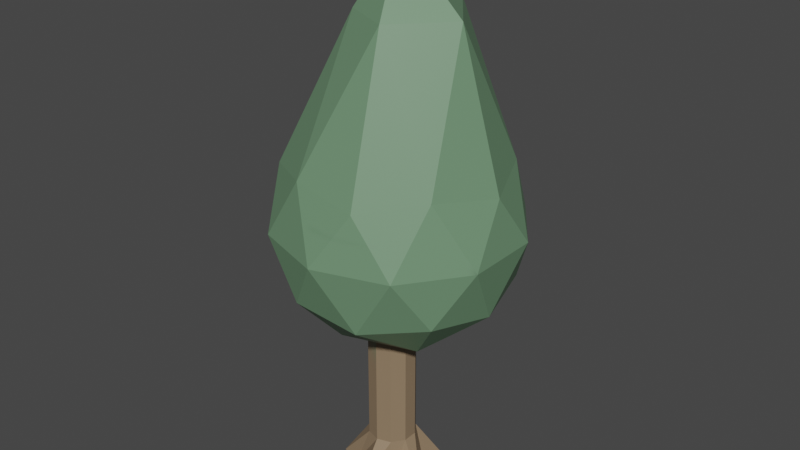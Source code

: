 # Source: small_tree.blend  (saved by Blender 2.93.20; exported with 4.5.12 LTS)
import bpy
from mathutils import Matrix  # noqa: F401  (used for matrix-valued properties, if any)

bpy.ops.wm.read_factory_settings(use_empty=True)
scene = bpy.context.scene
scene.name = 'Scene'

# ---- images (referenced by path relative to the original .blend; pixels are not part of the script)
import os
ASSET_DIR = os.environ.get("B2B_ASSET_DIR", "")  # directory of the original .blend (textures are referenced by path, not embedded)
HERE = os.path.dirname(os.path.abspath(__file__))  # packed textures are extracted next to this script under _unpacked/

def load_image(name, relpath, width, height, colorspace="sRGB"):
    """Load a texture the original file referenced (path relative to the .blend, or extracted next to this script)."""
    p = next((c for c in (os.path.join(HERE, relpath), os.path.join(ASSET_DIR, relpath)) if relpath and os.path.exists(c)), "")
    if p:
        img = bpy.data.images.load(p, check_existing=True)
        img.name = name
    else:  # same state as the original file: an image datablock whose file is absent (Cycles renders it pink)
        img = bpy.data.images.new(name, width, height)
        img.source = "FILE"
        img.filepath = "//" + (relpath or name)
    img.colorspace_settings.name = colorspace
    return img
img_small_tree_texture = load_image('small tree texture', '_unpacked/small_tree_texture.55ef3fa9.png', 1024, 1024, 'sRGB')

# ---- materials (node trees are filled in below, after node groups)
mat_small_tree_texture = bpy.data.materials.new('small tree texture')
mat_small_tree_texture.use_transparent_shadow = False

# ---- material node trees
mat_small_tree_texture.use_nodes = True; mat_small_tree_texture.node_tree.nodes.clear()
_N = mat_small_tree_texture.node_tree.nodes; _L = mat_small_tree_texture.node_tree.links
n0 = _N.new('ShaderNodeBsdfPrincipled'); n0.name = 'Principled BSDF'; n0.location = (10, 300)
n0.distribution = 'GGX'
n0.subsurface_method = 'BURLEY'
n0.inputs[3].default_value = 1.45
n0.inputs[27].default_value = (0.0, 0.0, 0.0, 1.0)
n0.inputs[28].default_value = 1.0
n1 = _N.new('ShaderNodeOutputMaterial'); n1.name = 'Material Output'; n1.location = (300, 300)
n2 = _N.new('ShaderNodeTexImage'); n2.name = 'Image Texture'; n2.location = (-280, 280)
n2.image = img_small_tree_texture
_L.new(n0.outputs[0], n1.inputs[0])
_L.new(n2.outputs[0], n0.inputs[0])
n1.is_active_output = True

# ---- world
world_world = bpy.data.worlds.new('World'); scene.world = world_world
world_world.use_nodes = True; world_world.node_tree.nodes.clear()
_N = world_world.node_tree.nodes; _L = world_world.node_tree.links
n0 = _N.new('ShaderNodeOutputWorld'); n0.name = 'World Output'; n0.location = (300, 300)
n1 = _N.new('ShaderNodeBackground'); n1.name = 'Background'; n1.location = (10, 300)
n1.inputs[0].default_value = (0.05088, 0.05088, 0.05088, 1.0)
_L.new(n1.outputs[0], n0.inputs[0])
n0.is_active_output = True
world_world.color = (0.05088, 0.05088, 0.05088)
world_world.use_sun_shadow = False
world_world.sun_shadow_jitter_overblur = 0.0

# ---- meshes
me_icosphere_014 = bpy.data.meshes.new('Icosphere.014')
me_icosphere_014.from_pydata([(1.173e-09, -4.105e-09, -2.363), (1.322, -0.9602, -1.354), (-0.5048, -1.554, -1.354), (-1.634, -4.105e-09, -1.354), (-0.5048, 1.554, -1.354), (1.322, 0.9602, -1.354), (0.5048, -1.554, 0.2797), (-1.322, -0.9602, 0.2797), (-1.322, 0.9602, 0.2797), (0.5048, 1.554, 0.2797), (1.634, -4.105e-09, 0.2797), (1.173e-09, -4.105e-09, 3.372), (-0.2967, -0.9132, -2.091), (0.7768, -0.5644, -2.091), (0.4801, -1.478, -1.497), (1.554, -4.105e-09, -1.497), (0.7768, 0.5644, -2.091), (-0.9602, -4.105e-09, -2.091), (-1.257, -0.9132, -1.497), (-0.2967, 0.9132, -2.091), (-1.257, 0.9132, -1.497), (0.4801, 1.478, -1.497), (1.737, -0.5644, -0.5371), (1.737, 0.5644, -0.5371), (1.173e-09, -1.826, -0.5371), (1.074, -1.478, -0.5371), (-1.737, -0.5644, -0.5371), (-1.074, -1.478, -0.5371), (-1.074, 1.478, -0.5371), (-1.737, 0.5644, -0.5371), (1.074, 1.478, -0.5371), (1.173e-09, 1.826, -0.5371), (1.257, -0.9132, 0.4231), (-0.4801, -1.478, 0.4231), (-1.554, -4.105e-09, 0.4231), (-0.4801, 1.478, 0.4231), (1.257, 0.9132, 0.4231), (0.2967, -0.7434, 2.451), (0.9922, -4.105e-09, 2.451), (-0.4481, -0.3902, 2.451), (-0.7768, 0.18, 2.451), (0.2967, 0.9132, 2.451), (0.4698, 0.4566, -4.62), (0.005332, 0.3793, -4.62), (-4.395e-09, 0.1854, -3.984), (-4.395e-09, 0.1854, 0.4553), (0.2106, 0.1169, -3.984), (0.2106, 0.1169, 0.4553), (0.3407, -0.0622, -3.984), (0.3407, -0.0622, 0.4553), (0.3407, -0.2836, -3.984), (0.3407, -0.2836, 0.4553), (0.2106, -0.4628, -3.984), (0.2106, -0.4628, 0.4553), (-3.572e-08, -0.5312, -3.984), (-3.572e-08, -0.5312, 0.4553), (-0.2106, -0.4628, -3.984), (-0.2106, -0.4628, 0.4553), (-0.3407, -0.2836, -3.984), (-0.3407, -0.2836, 0.4553), (-0.3407, -0.0622, -3.984), (-0.3407, -0.0622, 0.4553), (-0.2106, 0.1169, -3.984), (-0.2106, 0.1169, 0.4553), (0.4409, 0.04908, -4.62), (0.7569, -0.427, -4.62), (0.2584, -0.5336, -4.62), (0.005332, -0.9731, -4.62), (-0.4357, -0.4837, -4.62), (-0.7463, -0.427, -4.62), (-0.4445, 0.04908, -4.62), (-0.4592, 0.4566, -4.62)], [], [(0, 13, 12), (1, 13, 15), (0, 12, 17), (0, 17, 19), (0, 19, 16), (1, 15, 22), (2, 14, 24), (3, 18, 26), (4, 20, 28), (5, 21, 30), (1, 22, 25), (2, 24, 27), (3, 26, 29), (4, 28, 31), (5, 30, 23), (6, 32, 37), (7, 33, 39), (8, 34, 40), (9, 35, 41), (10, 36, 38), (38, 41, 11), (38, 36, 41), (36, 9, 41), (41, 40, 11), (41, 35, 40), (35, 8, 40), (40, 39, 11), (40, 34, 39), (34, 7, 39), (39, 37, 11), (39, 33, 37), (33, 6, 37), (37, 38, 11), (37, 32, 38), (32, 10, 38), (23, 36, 10), (23, 30, 36), (30, 9, 36), (31, 35, 9), (31, 28, 35), (28, 8, 35), (29, 34, 8), (29, 26, 34), (26, 7, 34), (27, 33, 7), (27, 24, 33), (24, 6, 33), (25, 32, 6), (25, 22, 32), (22, 10, 32), (30, 31, 9), (30, 21, 31), (21, 4, 31), (28, 29, 8), (28, 20, 29), (20, 3, 29), (26, 27, 7), (26, 18, 27), (18, 2, 27), (24, 25, 6), (24, 14, 25), (14, 1, 25), (22, 23, 10), (22, 15, 23), (15, 5, 23), (16, 21, 5), (16, 19, 21), (19, 4, 21), (19, 20, 4), (19, 17, 20), (17, 3, 20), (17, 18, 3), (17, 12, 18), (12, 2, 18), (15, 16, 5), (15, 13, 16), (13, 0, 16), (12, 14, 2), (12, 13, 14), (13, 1, 14), (46, 48, 64, 42), (44, 45, 47, 46), (50, 52, 66, 65), (46, 47, 49, 48), (44, 46, 42, 43), (48, 49, 51, 50), (54, 56, 68, 67), (50, 51, 53, 52), (58, 60, 70, 69), (52, 53, 55, 54), (48, 50, 65, 64), (54, 55, 57, 56), (62, 44, 43, 71), (56, 57, 59, 58), (52, 54, 67, 66), (58, 59, 61, 60), (47, 45, 63, 61, 59, 57, 55, 53, 51, 49), (43, 42, 64, 65, 66, 67, 68, 69, 70, 71), (60, 61, 63, 62), (60, 62, 71, 70), (62, 63, 45, 44), (56, 58, 69, 68)])
_uv = me_icosphere_014.uv_layers.new(name='UVMap')
_uv.uv.foreach_set('vector', [0.1493, 0.7587, 0.23, 0.7553, 0.2076, 0.8313, 0.4525, 0.5397, 0.4168, 0.4619, 0.5137, 0.5051, 0.1493, 0.7587, 0.2076, 0.8313, 0.1005, 0.8313, 0.2389, 0.6135, 0.2456, 0.7012, 0.1638, 0.6677, 0.2389, 0.6135, 0.1638, 0.6677, 0.1638, 0.5594, 0.4525, 0.5397, 0.5137, 0.5051, 0.5137, 0.6073, 0.2721, 0.5522, 0.3569, 0.5375, 0.3108, 0.6347, 0.06038, 0.9176, 0.1553, 0.9248, 0.0932, 1.0, 0.5667, 0.03937, 0.6504, 0.0, 0.6401, 0.08475, 0.07928, 0.5214, 0.06993, 0.6135, 2.384e-07, 0.5594, 0.4525, 0.5397, 0.5137, 0.6073, 0.4168, 0.6274, 0.02567, 0.4272, 0.0, 0.3357, 0.08448, 0.3825, 0.06038, 0.9176, 0.0932, 1.0, 0.0, 0.9531, 0.5667, 0.03937, 0.6401, 0.08475, 0.5423, 0.1285, 0.3873, 0.0, 0.4629, 0.05488, 0.3597, 0.08402, 0.374, 0.7051, 0.4676, 0.7046, 0.4156, 0.8898, 0.1585, 0.3231, 0.07808, 0.2745, 0.2119, 0.09877, 0.7117, 0.148, 0.7821, 0.1584, 0.7821, 0.3632, 0.5453, 0.2223, 0.6275, 0.1923, 0.665, 0.4036, 0.3442, 0.1777, 0.4376, 0.1593, 0.4375, 0.3739, 0.4375, 0.3739, 0.5423, 0.345, 0.5122, 0.4619, 0.4375, 0.3739, 0.4376, 0.1593, 0.5423, 0.345, 0.4376, 0.1593, 0.5198, 0.1281, 0.5423, 0.345, 0.665, 0.4036, 0.7821, 0.3632, 0.7636, 0.477, 0.665, 0.4036, 0.6275, 0.1923, 0.7821, 0.3632, 0.6275, 0.1923, 0.7117, 0.148, 0.7821, 0.3632, 0.2721, 0.1125, 0.2119, 0.09877, 0.2413, 0.0, 0.2721, 0.1125, 0.2463, 0.3199, 0.2119, 0.09877, 0.2463, 0.3199, 0.1585, 0.3231, 0.2119, 0.09877, 0.2119, 0.09877, 0.145, 0.06641, 0.2413, 0.0, 0.2119, 0.09877, 0.07808, 0.2745, 0.145, 0.06641, 0.07808, 0.2745, 0.01478, 0.2434, 0.145, 0.06641, 0.9391, 0.6027, 0.9391, 0.7004, 0.8696, 0.6354, 0.4156, 0.8898, 0.4676, 0.7046, 0.5076, 0.8736, 0.2959, 0.2263, 0.3442, 0.1777, 0.4375, 0.3739, 0.3597, 0.08402, 0.4376, 0.1593, 0.3442, 0.1777, 0.3597, 0.08402, 0.4629, 0.05488, 0.4376, 0.1593, 0.4629, 0.05488, 0.5198, 0.1281, 0.4376, 0.1593, 0.5423, 0.1285, 0.6275, 0.1923, 0.5453, 0.2223, 0.5423, 0.1285, 0.6401, 0.08475, 0.6275, 0.1923, 0.6401, 0.08475, 0.7117, 0.148, 0.6275, 0.1923, 0.7356, 0.06383, 0.7821, 0.1584, 0.7117, 0.148, 0.2721, 0.4091, 0.1884, 0.4106, 0.2463, 0.3199, 0.1884, 0.4106, 0.1585, 0.3231, 0.2463, 0.3199, 0.08448, 0.3825, 0.07808, 0.2745, 0.1585, 0.3231, 0.08448, 0.3825, 0.0, 0.3357, 0.07808, 0.2745, 0.0, 0.3357, 0.01478, 0.2434, 0.07808, 0.2745, 0.4168, 0.6274, 0.4676, 0.7046, 0.374, 0.7051, 0.4168, 0.6274, 0.5137, 0.6073, 0.4676, 0.7046, 0.2721, 0.1254, 0.3442, 0.1777, 0.2959, 0.2263, 0.4629, 0.05488, 0.5423, 0.04917, 0.5198, 0.1281, 2.384e-07, 0.5594, 0.06993, 0.6135, 0.0, 0.6677, 0.06993, 0.6135, 0.07927, 0.7057, 0.0, 0.6677, 0.6401, 0.08475, 0.7356, 0.06383, 0.7117, 0.148, 0.6401, 0.08475, 0.6504, 0.0, 0.7356, 0.06383, 0.004506, 0.8488, 0.06038, 0.9176, 0.0, 0.9531, 0.1884, 0.4106, 0.08448, 0.3825, 0.1585, 0.3231, 0.1884, 0.4106, 0.1103, 0.4717, 0.08448, 0.3825, 0.1553, 0.9248, 0.2425, 0.9176, 0.2003, 1.0, 0.3108, 0.6347, 0.4168, 0.6274, 0.374, 0.7051, 0.3108, 0.6347, 0.3569, 0.5375, 0.4168, 0.6274, 0.3569, 0.5375, 0.4525, 0.5397, 0.4168, 0.6274, 0.2721, 0.1254, 0.3597, 0.08402, 0.3442, 0.1777, 0.2721, 0.1254, 0.2974, 0.02103, 0.3597, 0.08402, 0.2974, 0.02103, 0.3873, 0.0, 0.3597, 0.08402, 0.1638, 0.5594, 0.06993, 0.6135, 0.07928, 0.5214, 0.1638, 0.5594, 0.1638, 0.6677, 0.06993, 0.6135, 0.1638, 0.6677, 0.07927, 0.7057, 0.06993, 0.6135, 0.1638, 0.6677, 0.1518, 0.7553, 0.07927, 0.7057, 0.05676, 0.7553, 0.1005, 0.8313, 0.004506, 0.8488, 0.1005, 0.8313, 0.06038, 0.9176, 0.004506, 0.8488, 0.1005, 0.8313, 0.1553, 0.9248, 0.06038, 0.9176, 0.1005, 0.8313, 0.2076, 0.8313, 0.1553, 0.9248, 0.2076, 0.8313, 0.2425, 0.9176, 0.1553, 0.9248, 0.1518, 0.4717, 0.1638, 0.5594, 0.07928, 0.5214, 0.1518, 0.4717, 0.2456, 0.5259, 0.1638, 0.5594, 0.2456, 0.5259, 0.2389, 0.6135, 0.1638, 0.5594, 0.3108, 0.4693, 0.3569, 0.5375, 0.2721, 0.5522, 0.3108, 0.4693, 0.4168, 0.4619, 0.3569, 0.5375, 0.4168, 0.4619, 0.4525, 0.5397, 0.3569, 0.5375, 0.5625, 0.8936, 0.5835, 0.8952, 0.5759, 0.9574, 0.5423, 0.9612, 0.5475, 0.8892, 0.5649, 0.477, 0.5799, 0.4814, 0.5625, 0.8936, 0.6938, 0.5321, 0.6746, 0.535, 0.6718, 0.477, 0.7186, 0.4772, 0.5625, 0.8936, 0.5799, 0.4814, 0.6009, 0.483, 0.5835, 0.8952, 0.8779, 0.4091, 0.8933, 0.4062, 0.923, 0.4734, 0.8797, 0.4728, 0.5835, 0.8952, 0.6009, 0.483, 0.6198, 0.4814, 0.6024, 0.8936, 0.8136, 0.8765, 0.8322, 0.8803, 0.8453, 0.9434, 0.7821, 0.9437, 0.6938, 0.5321, 0.7186, 0.9485, 0.6994, 0.9514, 0.6746, 0.535, 0.8294, 0.3959, 0.8384, 0.4027, 0.8275, 0.4643, 0.7821, 0.4507, 0.6746, 0.535, 0.6994, 0.9514, 0.6786, 0.9518, 0.6538, 0.5354, 0.5835, 0.8952, 0.6024, 0.8936, 0.6303, 0.9612, 0.5759, 0.9574, 0.8136, 0.8765, 0.8144, 0.4794, 0.8329, 0.4832, 0.8322, 0.8803, 0.8569, 0.4078, 0.8779, 0.4091, 0.8797, 0.4728, 0.8427, 0.4771, 0.8322, 0.8803, 0.8329, 0.4832, 0.854, 0.4823, 0.8533, 0.8794, 0.6746, 0.535, 0.6538, 0.5354, 0.6303, 0.4845, 0.6718, 0.477, 0.8533, 0.8794, 0.854, 0.4823, 0.8696, 0.4771, 0.8688, 0.8742, 0.935, 0.7454, 0.9225, 0.7626, 0.9023, 0.7692, 0.8821, 0.7626, 0.8696, 0.7454, 0.8696, 0.7242, 0.8821, 0.707, 0.9023, 0.7004, 0.9225, 0.707, 0.935, 0.7242, 0.954, 0.5033, 0.9948, 0.5181, 0.9813, 0.5468, 0.9948, 0.5958, 0.9504, 0.5816, 0.9174, 0.6027, 0.8939, 0.5472, 0.8696, 0.5293, 0.9076, 0.5077, 0.9174, 0.4771, 0.8384, 0.4027, 0.8835, 0.0, 0.902, 0.005061, 0.8569, 0.4078, 0.8384, 0.4027, 0.8569, 0.4078, 0.8427, 0.4771, 0.8275, 0.4643, 0.8569, 0.4078, 0.902, 0.005061, 0.923, 0.006364, 0.8779, 0.4091, 0.8322, 0.8803, 0.8533, 0.8794, 0.8696, 0.95, 0.8453, 0.9434])
me_icosphere_014.materials.append(mat_small_tree_texture)
me_icosphere_014.use_remesh_preserve_volume = False
me_icosphere_014.use_remesh_preserve_attributes = False
me_icosphere_014.use_mirror_vertex_groups = False
me_icosphere_014.use_paint_bone_selection = False
me_icosphere_014.use_paint_mask = True
me_icosphere_014.update()

# ---- objects
ob_small_tree = bpy.data.objects.new('small tree', me_icosphere_014)

# ---- transforms, parenting, visibility, modifiers, constraints
ob_small_tree.location = (7.288, -0.3489, 4.595)
ob_small_tree.lineart.crease_threshold = 0.0

# ---- collection membership
scene.collection.objects.link(ob_small_tree)

# ---- scene / render settings (as saved in the file)
scene.frame_start = 1; scene.frame_end = 250; scene.frame_set(1)
scene.render.engine = 'BLENDER_EEVEE_NEXT'
scene.cycles.use_denoising = False
scene.cycles.samples = 128
scene.cycles.sampling_pattern = 'TABULATED_SOBOL'
scene.cycles.use_adaptive_sampling = False
scene.cycles.use_light_tree = False
scene.view_settings.view_transform = 'Filmic'
bpy.context.view_layer.update()

# ---- added for rendering (the .blend has no active camera and no usable light): camera, sun
cam_auto = bpy.data.cameras.new('AutoCamera')
cam_auto.lens = 50.0
cam_auto.sensor_width = 36.0
cam_auto.clip_end = 1000.0
ob_auto_camera = bpy.data.objects.new('AutoCamera', cam_auto)
scene.collection.objects.link(ob_auto_camera)
ob_auto_camera.location = (16.0311, -10.8403, 10.9648)
ob_auto_camera.rotation_euler = (1.09748, -7.21219e-08, 0.694738)
scene.camera = ob_auto_camera
light_auto_sun = bpy.data.lights.new('AutoSun', 'SUN')
light_auto_sun.energy = 3.0
light_auto_sun.angle = 0.0523599
ob_auto_sun = bpy.data.objects.new('AutoSun', light_auto_sun)
scene.collection.objects.link(ob_auto_sun)
ob_auto_sun.rotation_euler = (0.872665, 0.174533, 0.523599)
bpy.context.view_layer.update()
